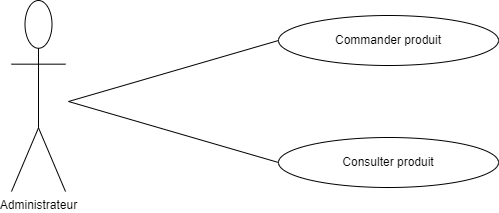

The diagram above was exported from draw.io. Its source (the exported page's mxGraphModel, read from the mxfile embedded in the PNG):
<mxGraphModel dx="997" dy="587" grid="1" gridSize="10" guides="1" tooltips="1" connect="1" arrows="1" fold="1" page="1" pageScale="1" pageWidth="827" pageHeight="1169" math="0" shadow="0">
  <root>
    <mxCell id="0" />
    <mxCell id="1" parent="0" />
    <mxCell id="5allVmbt5S-0wm0VXgdD-1" value="Administrateur" style="shape=umlActor;html=1;verticalLabelPosition=bottom;verticalAlign=top;align=center;" vertex="1" parent="1">
      <mxGeometry x="53" y="519" width="54" height="191" as="geometry" />
    </mxCell>
    <mxCell id="5allVmbt5S-0wm0VXgdD-5" value="Commander produit" style="ellipse;whiteSpace=wrap;html=1;" vertex="1" parent="1">
      <mxGeometry x="320" y="534" width="220" height="50" as="geometry" />
    </mxCell>
    <mxCell id="5allVmbt5S-0wm0VXgdD-20" value="Consulter produit" style="ellipse;whiteSpace=wrap;html=1;" vertex="1" parent="1">
      <mxGeometry x="320" y="656" width="220" height="50" as="geometry" />
    </mxCell>
    <mxCell id="5allVmbt5S-0wm0VXgdD-31" value="" style="edgeStyle=none;html=1;endArrow=none;verticalAlign=bottom;rounded=0;entryX=0;entryY=0.5;entryDx=0;entryDy=0;" edge="1" parent="1" target="5allVmbt5S-0wm0VXgdD-5">
      <mxGeometry width="160" relative="1" as="geometry">
        <mxPoint x="110" y="620" as="sourcePoint" />
        <mxPoint x="298" y="405" as="targetPoint" />
      </mxGeometry>
    </mxCell>
    <mxCell id="5allVmbt5S-0wm0VXgdD-32" value="" style="edgeStyle=none;html=1;endArrow=none;verticalAlign=bottom;rounded=0;entryX=0;entryY=0.5;entryDx=0;entryDy=0;" edge="1" parent="1" target="5allVmbt5S-0wm0VXgdD-20">
      <mxGeometry width="160" relative="1" as="geometry">
        <mxPoint x="110" y="620" as="sourcePoint" />
        <mxPoint x="308" y="415" as="targetPoint" />
      </mxGeometry>
    </mxCell>
  </root>
</mxGraphModel>